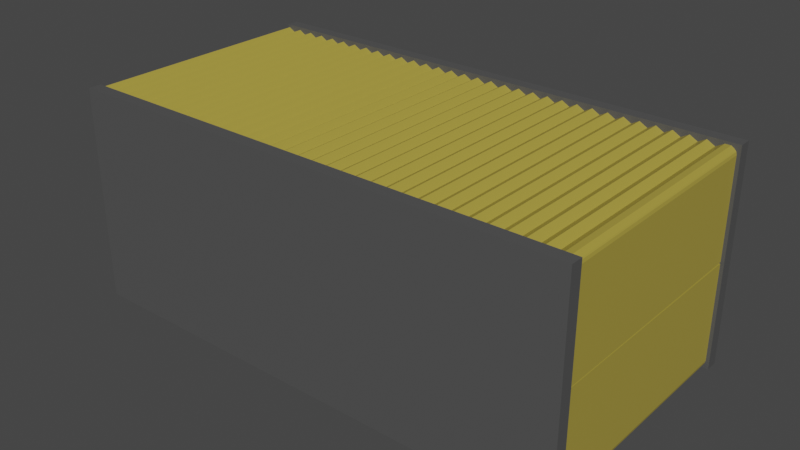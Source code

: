 # Source: ShippingContainerYellow.blend  (saved by Blender 2.92.15; exported with 4.5.12 LTS)
import bpy
from mathutils import Matrix  # noqa: F401  (used for matrix-valued properties, if any)

bpy.ops.wm.read_factory_settings(use_empty=True)
scene = bpy.context.scene
scene.name = 'Scene'

# ---- collections
col_collection = bpy.data.collections.new('Collection'); scene.collection.children.link(col_collection)

# ---- materials (node trees are filled in below, after node groups)
mat_material = bpy.data.materials.new('Material')
mat_material.alpha_threshold = 0.0
mat_material.use_transparent_shadow = False
mat_material.line_color = (0.0, 0.0, 0.0, 1.0)
mat_material_001 = bpy.data.materials.new('Material.001')
mat_material_001.use_transparent_shadow = False

# ---- material node trees
mat_material.use_nodes = True; mat_material.node_tree.nodes.clear()
_N = mat_material.node_tree.nodes; _L = mat_material.node_tree.links
n0 = _N.new('ShaderNodeOutputMaterial'); n0.name = 'Material Output'; n0.location = (300, 300)
n1 = _N.new('ShaderNodeBsdfPrincipled'); n1.name = 'Principled BSDF'; n1.location = (10, 300)
n1.distribution = 'GGX'
n1.subsurface_method = 'BURLEY'
n1.inputs[0].default_value = (0.4109, 0.3239, 0.05193, 1.0)
n1.inputs[2].default_value = 0.4
n1.inputs[3].default_value = 1.45
n1.inputs[27].default_value = (0.0, 0.0, 0.0, 1.0)
n1.inputs[28].default_value = 1.0
_L.new(n1.outputs[0], n0.inputs[0])
n0.is_active_output = True
mat_material_001.use_nodes = True; mat_material_001.node_tree.nodes.clear()
_N = mat_material_001.node_tree.nodes; _L = mat_material_001.node_tree.links
n0 = _N.new('ShaderNodeBsdfPrincipled'); n0.name = 'Principled BSDF'; n0.location = (10, 300)
n0.distribution = 'GGX'
n0.subsurface_method = 'BURLEY'
n0.inputs[0].default_value = (0.08353, 0.08353, 0.08353, 1.0)
n0.inputs[3].default_value = 1.45
n0.inputs[27].default_value = (0.0, 0.0, 0.0, 1.0)
n0.inputs[28].default_value = 1.0
n1 = _N.new('ShaderNodeOutputMaterial'); n1.name = 'Material Output'; n1.location = (300, 300)
_L.new(n0.outputs[0], n1.inputs[0])
n1.is_active_output = True

# ---- world
world_world = bpy.data.worlds.new('World'); scene.world = world_world
world_world.use_nodes = True; world_world.node_tree.nodes.clear()
_N = world_world.node_tree.nodes; _L = world_world.node_tree.links
n0 = _N.new('ShaderNodeOutputWorld'); n0.name = 'World Output'; n0.location = (300, 300)
n1 = _N.new('ShaderNodeBackground'); n1.name = 'Background'; n1.location = (10, 300)
n1.inputs[0].default_value = (0.05088, 0.05088, 0.05088, 1.0)
_L.new(n1.outputs[0], n0.inputs[0])
n0.is_active_output = True
world_world.color = (0.05088, 0.05088, 0.05088)
world_world.use_sun_shadow = False
world_world.sun_shadow_jitter_overblur = 0.0

# ---- meshes
me_cube = bpy.data.meshes.new('Cube')
me_cube.from_pydata([(8.951, 3.537, 0.03305), (-5.049, 3.555, 0.03304), (8.941, -3.463, 0.04641), (-5.059, -3.445, 0.0464), (8.951, 3.548, 6.033), (-5.049, 3.567, 6.033), (8.941, -3.452, 6.046), (-5.058, -3.433, 6.046), (9.005, 3.335, 0.4321), (-4.721, 3.353, 0.432), (8.996, -3.26, 0.4446), (-4.729, -3.241, 0.4446), (9.005, 3.345, 5.635), (-4.721, 3.363, 5.635), (8.996, -3.25, 5.647), (-4.729, -3.231, 5.647), (8.942, -3.403, 6.05), (9.17, -3.403, 6.009), (8.951, 3.514, 6.037), (9.179, 3.514, 5.996), (8.942, -3.409, 3.07), (9.263, -3.409, 3.07), (8.951, 3.509, 3.057), (9.272, 3.508, 3.057), (1.951, 3.546, 0.03305), (1.942, -3.442, 6.046), (1.941, -3.454, 0.04641), (1.951, 3.558, 6.033), (5.441, -3.447, 6.046), (5.451, 3.541, 0.03305), (5.441, -3.458, 0.04641), (5.451, 3.553, 6.033), (7.191, -3.449, 6.046), (7.201, 3.539, 0.03305), (7.191, -3.461, 0.04641), (7.201, 3.551, 6.033), (3.701, 3.544, 0.03305), (3.691, -3.456, 0.04641), (3.701, 3.555, 6.033), (3.691, -3.445, 6.046), (4.566, -3.446, 6.046), (4.576, 3.543, 0.03305), (4.566, -3.457, 0.04641), (4.576, 3.554, 6.033), (6.326, 3.54, 0.03305), (6.316, -3.46, 0.04641), (6.326, 3.552, 6.033), (6.316, -3.448, 6.046), (8.066, -3.451, 6.046), (8.076, 3.538, 0.03305), (8.066, -3.462, 0.04641), (8.076, 3.549, 6.033), (-1.549, 3.551, 0.03304), (-1.559, -3.449, 0.04641), (-1.549, 3.562, 6.033), (-1.558, -3.438, 6.046), (0.1915, -3.44, 6.046), (0.2008, 3.548, 0.03305), (0.1915, -3.452, 0.04641), (0.2008, 3.56, 6.033), (-3.299, 3.553, 0.03304), (-3.309, -3.447, 0.0464), (-3.299, 3.565, 6.033), (-3.308, -3.435, 6.046), (-4.174, 3.554, 0.03304), (-4.184, -3.446, 0.0464), (-4.174, 3.566, 6.033), (-4.183, -3.434, 6.046), (-2.433, -3.437, 6.046), (-2.424, 3.552, 0.03304), (-2.434, -3.448, 0.04641), (-2.424, 3.563, 6.033), (-0.6742, 3.55, 0.03305), (-0.6835, -3.45, 0.04641), (-0.6742, 3.561, 6.033), (-0.6835, -3.439, 6.046), (1.067, -3.441, 6.046), (1.076, 3.547, 0.03305), (1.066, -3.453, 0.04641), (1.076, 3.559, 6.033), (2.826, 3.545, 0.03305), (2.816, -3.455, 0.04641), (2.826, 3.556, 6.033), (2.816, -3.444, 6.046), (7.638, 3.539, 0.03305), (7.629, -3.461, 0.04641), (7.638, 3.55, 6.033), (7.629, -3.45, 6.046), (8.504, -3.451, 6.046), (8.513, 3.537, 0.03305), (8.504, -3.463, 0.04641), (8.513, 3.549, 6.033), (8.723, -3.452, 5.924), (8.732, 3.537, 0.1394), (8.723, -3.463, 0.1527), (8.732, 3.548, 5.911), (8.295, 3.538, 0.1394), (8.285, -3.462, 0.1527), (8.295, 3.549, 5.911), (8.285, -3.451, 5.924), (7.848, -3.45, 5.924), (7.857, 3.538, 0.1394), (7.848, -3.461, 0.1527), (7.857, 3.55, 5.911), (7.42, 3.539, 0.1394), (7.41, -3.461, 0.1527), (7.42, 3.55, 5.911), (7.41, -3.45, 5.924), (6.754, -3.449, 6.046), (6.763, 3.54, 0.03305), (6.754, -3.46, 0.04641), (6.763, 3.551, 6.033), (6.973, -3.449, 5.924), (6.982, 3.54, 0.1394), (6.973, -3.46, 0.1527), (6.982, 3.551, 5.911), (6.545, 3.54, 0.1394), (6.535, -3.46, 0.1527), (6.545, 3.551, 5.911), (6.535, -3.449, 5.924), (5.888, 3.541, 0.03305), (5.879, -3.459, 0.04641), (5.888, 3.552, 6.033), (5.879, -3.448, 6.046), (6.098, -3.448, 5.924), (6.107, 3.541, 0.1394), (6.098, -3.459, 0.1527), (6.107, 3.552, 5.911), (5.67, 3.541, 0.1394), (5.66, -3.459, 0.1527), (5.67, 3.552, 5.911), (5.66, -3.448, 5.924), (4.138, 3.543, 0.03305), (4.129, -3.457, 0.04641), (4.138, 3.555, 6.033), (4.129, -3.445, 6.046), (4.348, -3.446, 5.924), (4.357, 3.543, 0.1394), (4.348, -3.457, 0.1527), (4.357, 3.554, 5.911), (5.004, -3.446, 6.046), (5.013, 3.542, 0.03305), (5.004, -3.458, 0.04641), (5.013, 3.554, 6.033), (5.223, -3.447, 5.924), (5.232, 3.542, 0.1394), (5.223, -3.458, 0.1527), (5.232, 3.553, 5.911), (4.795, 3.543, 0.1394), (4.785, -3.457, 0.1527), (4.795, 3.554, 5.911), (4.785, -3.446, 5.924), (3.92, 3.544, 0.1394), (3.91, -3.456, 0.1527), (3.92, 3.555, 5.911), (3.91, -3.445, 5.924), (3.254, -3.444, 6.046), (3.263, 3.544, 0.03305), (3.254, -3.456, 0.04641), (3.263, 3.556, 6.033), (3.473, -3.445, 5.924), (3.482, 3.544, 0.1394), (3.473, -3.456, 0.1527), (3.482, 3.555, 5.911), (3.045, 3.545, 0.1394), (3.035, -3.455, 0.1527), (3.045, 3.556, 5.911), (3.035, -3.444, 5.924), (2.388, 3.546, 0.03305), (2.379, -3.454, 0.04641), (2.388, 3.557, 6.033), (2.379, -3.443, 6.046), (2.598, -3.443, 5.924), (2.607, 3.545, 0.1394), (2.598, -3.455, 0.1527), (2.607, 3.556, 5.911), (2.17, 3.546, 0.1394), (2.16, -3.454, 0.1527), (2.17, 3.557, 5.911), (2.16, -3.443, 5.924), (1.504, -3.442, 6.046), (1.513, 3.547, 0.03305), (1.504, -3.453, 0.04641), (1.513, 3.558, 6.033), (1.723, -3.442, 5.924), (1.732, 3.547, 0.1394), (1.723, -3.453, 0.1527), (1.732, 3.558, 5.911), (1.295, 3.547, 0.1394), (1.285, -3.453, 0.1527), (1.295, 3.558, 5.911), (1.285, -3.442, 5.924), (0.6383, 3.548, 0.03305), (0.629, -3.452, 0.04641), (0.6383, 3.559, 6.033), (0.629, -3.441, 6.046), (0.8478, -3.441, 5.924), (0.8571, 3.548, 0.1394), (0.8477, -3.452, 0.1527), (0.8571, 3.559, 5.911), (0.4196, 3.548, 0.1394), (0.4102, -3.452, 0.1527), (0.4196, 3.559, 5.911), (0.4103, -3.441, 5.924), (-0.246, -3.439, 6.046), (-0.2367, 3.549, 0.03305), (-0.246, -3.451, 0.04641), (-0.2367, 3.561, 6.033), (-0.4554, 3.55, 0.1394), (-0.4648, -3.45, 0.1527), (-0.4554, 3.561, 5.911), (-0.4647, -3.439, 5.924), (-0.02725, -3.44, 5.924), (-0.01795, 3.549, 0.1394), (-0.02726, -3.451, 0.1527), (-0.01794, 3.56, 5.911), (-1.112, 3.55, 0.03305), (-1.121, -3.45, 0.04641), (-1.112, 3.562, 6.033), (-1.121, -3.438, 6.046), (-0.9022, -3.439, 5.924), (-0.8929, 3.55, 0.1394), (-0.9023, -3.45, 0.1527), (-0.8929, 3.561, 5.911), (-1.33, 3.551, 0.1394), (-1.34, -3.449, 0.1527), (-1.33, 3.562, 5.911), (-1.34, -3.438, 5.924), (-1.996, -3.437, 6.046), (-1.987, 3.551, 0.03304), (-1.996, -3.449, 0.04641), (-1.987, 3.563, 6.033), (-1.777, -3.438, 5.924), (-1.768, 3.551, 0.1394), (-1.777, -3.449, 0.1527), (-1.768, 3.562, 5.911), (-2.205, 3.552, 0.1394), (-2.215, -3.448, 0.1527), (-2.205, 3.563, 5.911), (-2.215, -3.437, 5.924), (-2.862, 3.553, 0.03304), (-2.871, -3.447, 0.04641), (-2.862, 3.564, 6.033), (-2.871, -3.436, 6.046), (-2.652, -3.437, 5.924), (-2.643, 3.552, 0.1394), (-2.652, -3.448, 0.1527), (-2.643, 3.563, 5.911), (-3.08, 3.553, 0.1394), (-3.09, -3.447, 0.1527), (-3.08, 3.564, 5.911), (-3.09, -3.436, 5.924), (-3.746, -3.435, 6.046), (-3.737, 3.554, 0.03304), (-3.746, -3.446, 0.0464), (-3.737, 3.565, 6.033), (-3.527, -3.435, 5.924), (-3.518, 3.554, 0.1394), (-3.527, -3.446, 0.1527), (-3.518, 3.565, 5.911), (-3.955, 3.554, 0.1394), (-3.965, -3.446, 0.1527), (-3.955, 3.565, 5.911), (-3.965, -3.435, 5.924), (-4.612, 3.555, 0.03304), (-4.621, -3.445, 0.0464), (-4.612, 3.566, 6.033), (-4.621, -3.434, 6.046), (-4.402, -3.434, 5.924), (-4.393, 3.555, 0.1394), (-4.402, -3.445, 0.1527), (-4.393, 3.566, 5.911), (-4.83, 3.555, 0.1394), (-4.84, -3.445, 0.1527), (-4.83, 3.566, 5.911), (-4.84, -3.434, 5.924), (8.951, 3.512, 4.547), (9.272, 3.511, 4.547), (8.942, -3.406, 4.56), (9.263, -3.406, 4.56), (9.102, -3.403, 6.05), (9.111, 3.514, 6.037), (9.111, 3.509, 3.057), (9.102, -3.409, 3.07), (9.102, -3.406, 4.56), (9.111, 3.511, 4.547), (8.951, 3.513, 5.292), (9.263, -3.404, 5.852), (9.272, 3.514, 5.839), (8.942, -3.404, 5.305), (9.111, 3.513, 5.292), (9.102, -3.405, 5.305), (8.951, 3.514, 5.664), (9.244, -3.404, 5.931), (9.102, -3.404, 5.677), (9.253, 3.514, 5.918), (8.942, -3.404, 5.677), (9.111, 3.514, 5.664), (8.951, 3.514, 5.85), (9.223, -3.404, 5.961), (9.102, -3.404, 5.864), (9.232, 3.514, 5.947), (8.942, -3.403, 5.864), (9.111, 3.514, 5.85), (8.941, -3.457, 0.06779), (8.951, 3.494, 0.02705), (9.179, 3.494, 0.06804), (8.942, -3.423, 0.06397), (9.17, -3.423, 0.105), (8.951, 3.51, 3.007), (9.272, 3.51, 3.007), (8.942, -3.407, 3.044), (9.263, -3.408, 3.044), (8.942, -3.415, 1.554), (9.263, -3.415, 1.554), (8.951, 3.502, 1.517), (9.272, 3.502, 1.517), (9.111, 3.494, 0.02705), (9.102, -3.423, 0.06397), (9.102, -3.407, 3.044), (9.111, 3.51, 3.007), (9.111, 3.502, 1.517), (9.102, -3.415, 1.554), (8.942, -3.419, 0.809), (9.272, 3.495, 0.2248), (9.263, -3.422, 0.2617), (8.951, 3.498, 0.7721), (9.102, -3.419, 0.809), (9.111, 3.498, 0.7721), (8.942, -3.421, 0.4365), (9.253, 3.495, 0.1456), (9.111, 3.496, 0.3996), (9.244, -3.423, 0.1825), (8.951, 3.496, 0.3996), (9.102, -3.421, 0.4365), (8.942, -3.422, 0.2502), (9.232, 3.495, 0.1164), (9.111, 3.495, 0.2133), (9.223, -3.423, 0.1534), (8.951, 3.495, 0.2133), (9.102, -3.422, 0.2502), (9.367, -3.373, -0.002297), (9.366, -3.73, -0.001616), (-5.106, -3.357, -0.002328), (-5.107, -3.713, -0.001648), (9.367, -3.364, 6.112), (9.366, -3.72, 6.113), (-5.106, -3.347, 6.112), (-5.107, -3.704, 6.113), (9.367, 3.838, -0.002297), (9.366, 3.481, -0.001616), (-5.106, 3.854, -0.002328), (-5.107, 3.498, -0.001648), (9.367, 3.847, 6.112), (9.366, 3.49, 6.113), (-5.106, 3.863, 6.112), (-5.107, 3.507, 6.113)], [], [(0, 4, 6, 2), (94, 2, 6, 92), (92, 6, 4, 95), (5, 1, 3, 7), (93, 0, 2, 94), (95, 4, 0, 93), (11, 10, 14, 15), (15, 14, 12, 13), (13, 9, 11, 15), (9, 8, 10, 11), (13, 12, 8, 9), (280, 17, 19, 281), (285, 277, 23, 282), (282, 23, 21, 283), (300, 299, 17, 280), (276, 22, 20, 278), (301, 19, 17, 299), (187, 27, 24, 185), (185, 24, 26, 186), (184, 25, 27, 187), (186, 26, 25, 184), (147, 31, 29, 145), (145, 29, 30, 146), (144, 28, 31, 147), (146, 30, 28, 144), (115, 35, 33, 113), (113, 33, 34, 114), (112, 32, 35, 115), (114, 34, 32, 112), (162, 37, 39, 160), (160, 39, 38, 163), (161, 36, 37, 162), (163, 38, 36, 161), (138, 42, 40, 136), (136, 40, 43, 139), (137, 41, 42, 138), (139, 43, 41, 137), (126, 45, 47, 124), (124, 47, 46, 127), (125, 44, 45, 126), (127, 46, 44, 125), (103, 51, 49, 101), (101, 49, 50, 102), (100, 48, 51, 103), (102, 50, 48, 100), (234, 53, 55, 232), (232, 55, 54, 235), (233, 52, 53, 234), (235, 54, 52, 233), (214, 58, 56, 212), (212, 56, 59, 215), (213, 57, 58, 214), (215, 59, 57, 213), (259, 62, 60, 257), (257, 60, 61, 258), (256, 63, 62, 259), (258, 61, 63, 256), (270, 65, 67, 268), (268, 67, 66, 271), (269, 64, 65, 270), (271, 66, 64, 269), (247, 71, 69, 245), (245, 69, 70, 246), (244, 68, 71, 247), (246, 70, 68, 244), (223, 74, 72, 221), (221, 72, 73, 222), (220, 75, 74, 223), (222, 73, 75, 220), (198, 78, 76, 196), (196, 76, 79, 199), (197, 77, 78, 198), (199, 79, 77, 197), (175, 82, 80, 173), (173, 80, 81, 174), (172, 83, 82, 175), (174, 81, 83, 172), (105, 85, 87, 107), (107, 87, 86, 106), (104, 84, 85, 105), (106, 86, 84, 104), (98, 91, 89, 96), (96, 89, 90, 97), (99, 88, 91, 98), (97, 90, 88, 99), (91, 95, 93, 89), (89, 93, 94, 90), (88, 92, 95, 91), (90, 94, 92, 88), (50, 97, 99, 48), (48, 99, 98, 51), (49, 96, 97, 50), (51, 98, 96, 49), (85, 102, 100, 87), (87, 100, 103, 86), (84, 101, 102, 85), (86, 103, 101, 84), (35, 106, 104, 33), (33, 104, 105, 34), (32, 107, 106, 35), (34, 105, 107, 32), (117, 110, 108, 119), (119, 108, 111, 118), (116, 109, 110, 117), (118, 111, 109, 116), (110, 114, 112, 108), (108, 112, 115, 111), (109, 113, 114, 110), (111, 115, 113, 109), (46, 118, 116, 44), (44, 116, 117, 45), (47, 119, 118, 46), (45, 117, 119, 47), (130, 122, 120, 128), (128, 120, 121, 129), (131, 123, 122, 130), (129, 121, 123, 131), (122, 127, 125, 120), (120, 125, 126, 121), (123, 124, 127, 122), (121, 126, 124, 123), (30, 129, 131, 28), (28, 131, 130, 31), (29, 128, 129, 30), (31, 130, 128, 29), (154, 134, 132, 152), (152, 132, 133, 153), (155, 135, 134, 154), (153, 133, 135, 155), (134, 139, 137, 132), (132, 137, 138, 133), (135, 136, 139, 134), (133, 138, 136, 135), (149, 142, 140, 151), (151, 140, 143, 150), (148, 141, 142, 149), (150, 143, 141, 148), (142, 146, 144, 140), (140, 144, 147, 143), (141, 145, 146, 142), (143, 147, 145, 141), (43, 150, 148, 41), (41, 148, 149, 42), (40, 151, 150, 43), (42, 149, 151, 40), (37, 153, 155, 39), (39, 155, 154, 38), (36, 152, 153, 37), (38, 154, 152, 36), (166, 159, 157, 164), (164, 157, 158, 165), (167, 156, 159, 166), (165, 158, 156, 167), (159, 163, 161, 157), (157, 161, 162, 158), (156, 160, 163, 159), (158, 162, 160, 156), (81, 165, 167, 83), (83, 167, 166, 82), (80, 164, 165, 81), (82, 166, 164, 80), (177, 169, 171, 179), (179, 171, 170, 178), (176, 168, 169, 177), (178, 170, 168, 176), (169, 174, 172, 171), (171, 172, 175, 170), (168, 173, 174, 169), (170, 175, 173, 168), (27, 178, 176, 24), (24, 176, 177, 26), (25, 179, 178, 27), (26, 177, 179, 25), (189, 182, 180, 191), (191, 180, 183, 190), (188, 181, 182, 189), (190, 183, 181, 188), (182, 186, 184, 180), (180, 184, 187, 183), (181, 185, 186, 182), (183, 187, 185, 181), (79, 190, 188, 77), (77, 188, 189, 78), (76, 191, 190, 79), (78, 189, 191, 76), (202, 194, 192, 200), (200, 192, 193, 201), (203, 195, 194, 202), (201, 193, 195, 203), (194, 199, 197, 192), (192, 197, 198, 193), (195, 196, 199, 194), (193, 198, 196, 195), (58, 201, 203, 56), (56, 203, 202, 59), (57, 200, 201, 58), (59, 202, 200, 57), (210, 207, 205, 208), (208, 205, 206, 209), (211, 204, 207, 210), (209, 206, 204, 211), (73, 209, 211, 75), (75, 211, 210, 74), (72, 208, 209, 73), (74, 210, 208, 72), (207, 215, 213, 205), (205, 213, 214, 206), (204, 212, 215, 207), (206, 214, 212, 204), (225, 217, 219, 227), (227, 219, 218, 226), (224, 216, 217, 225), (226, 218, 216, 224), (217, 222, 220, 219), (219, 220, 223, 218), (216, 221, 222, 217), (218, 223, 221, 216), (54, 226, 224, 52), (52, 224, 225, 53), (55, 227, 226, 54), (53, 225, 227, 55), (238, 231, 229, 236), (236, 229, 230, 237), (239, 228, 231, 238), (237, 230, 228, 239), (231, 235, 233, 229), (229, 233, 234, 230), (228, 232, 235, 231), (230, 234, 232, 228), (70, 237, 239, 68), (68, 239, 238, 71), (69, 236, 237, 70), (71, 238, 236, 69), (249, 241, 243, 251), (251, 243, 242, 250), (248, 240, 241, 249), (250, 242, 240, 248), (241, 246, 244, 243), (243, 244, 247, 242), (240, 245, 246, 241), (242, 247, 245, 240), (62, 250, 248, 60), (60, 248, 249, 61), (63, 251, 250, 62), (61, 249, 251, 63), (261, 254, 252, 263), (263, 252, 255, 262), (260, 253, 254, 261), (262, 255, 253, 260), (254, 258, 256, 252), (252, 256, 259, 255), (253, 257, 258, 254), (255, 259, 257, 253), (66, 262, 260, 64), (64, 260, 261, 65), (67, 263, 262, 66), (65, 261, 263, 67), (274, 266, 264, 272), (272, 264, 265, 273), (275, 267, 266, 274), (273, 265, 267, 275), (266, 271, 269, 264), (264, 269, 270, 265), (267, 268, 271, 266), (265, 270, 268, 267), (3, 273, 275, 7), (7, 275, 274, 5), (1, 272, 273, 3), (5, 274, 272, 1), (23, 277, 279, 21), (286, 276, 278, 289), (283, 21, 279, 284), (290, 288, 277, 285), (286, 290, 285, 276), (20, 283, 284, 278), (302, 300, 280, 16), (22, 282, 283, 20), (276, 285, 282, 22), (16, 280, 281, 18), (278, 284, 291, 289), (292, 297, 290, 286), (297, 295, 288, 290), (292, 286, 289, 296), (277, 288, 287, 279), (284, 279, 287, 291), (298, 292, 296, 302), (303, 301, 295, 297), (298, 303, 297, 292), (289, 291, 294, 296), (288, 295, 293, 287), (291, 287, 293, 294), (18, 281, 303, 298), (281, 19, 301, 303), (18, 298, 302, 16), (296, 294, 300, 302), (295, 301, 299, 293), (294, 293, 299, 300), (317, 306, 308, 318), (322, 314, 312, 319), (319, 312, 310, 320), (337, 336, 306, 317), (313, 311, 309, 315), (338, 308, 306, 336), (312, 314, 316, 310), (323, 313, 315, 326), (320, 310, 316, 321), (327, 325, 314, 322), (323, 327, 322, 313), (309, 320, 321, 315), (339, 337, 317, 305), (311, 319, 320, 309), (313, 322, 319, 311), (305, 317, 318, 307), (315, 321, 328, 326), (329, 334, 327, 323), (334, 332, 325, 327), (329, 323, 326, 333), (314, 325, 324, 316), (321, 316, 324, 328), (335, 329, 333, 339), (340, 338, 332, 334), (335, 340, 334, 329), (326, 328, 331, 333), (325, 332, 330, 324), (328, 324, 330, 331), (307, 318, 340, 335), (318, 308, 338, 340), (307, 335, 339, 305), (333, 331, 337, 339), (332, 338, 336, 330), (331, 330, 336, 337), (341, 342, 344, 343), (343, 344, 348, 347), (347, 348, 346, 345), (345, 346, 342, 341), (343, 347, 345, 341), (348, 344, 342, 346), (349, 350, 352, 351), (351, 352, 356, 355), (355, 356, 354, 353), (353, 354, 350, 349), (351, 355, 353, 349), (356, 352, 350, 354)])
me_cube.polygons.foreach_set('material_index', [0, 0, 0, 0, 0, 0, 0, 0, 0, 0, 0, 0, 0, 0, 0, 0, 0, 0, 0, 0, 0, 0, 0, 0, 0, 0, 0, 0, 0, 0, 0, 0, 0, 0, 0, 0, 0, 0, 0, 0, 0, 0, 0, 0, 0, 0, 0, 0, 0, 0, 0, 0, 0, 0, 0, 0, 0, 0, 0, 0, 0, 0, 0, 0, 0, 0, 0, 0, 0, 0, 0, 0, 0, 0, 0, 0, 0, 0, 0, 0, 0, 0, 0, 0, 0, 0, 0, 0, 0, 0, 0, 0, 0, 0, 0, 0, 0, 0, 0, 0, 0, 0, 0, 0, 0, 0, 0, 0, 0, 0, 0, 0, 0, 0, 0, 0, 0, 0, 0, 0, 0, 0, 0, 0, 0, 0, 0, 0, 0, 0, 0, 0, 0, 0, 0, 0, 0, 0, 0, 0, 0, 0, 0, 0, 0, 0, 0, 0, 0, 0, 0, 0, 0, 0, 0, 0, 0, 0, 0, 0, 0, 0, 0, 0, 0, 0, 0, 0, 0, 0, 0, 0, 0, 0, 0, 0, 0, 0, 0, 0, 0, 0, 0, 0, 0, 0, 0, 0, 0, 0, 0, 0, 0, 0, 0, 0, 0, 0, 0, 0, 0, 0, 0, 0, 0, 0, 0, 0, 0, 0, 0, 0, 0, 0, 0, 0, 0, 0, 0, 0, 0, 0, 0, 0, 0, 0, 0, 0, 0, 0, 0, 0, 0, 0, 0, 0, 0, 0, 0, 0, 0, 0, 0, 0, 0, 0, 0, 0, 0, 0, 0, 0, 0, 0, 0, 0, 0, 0, 0, 0, 0, 0, 0, 0, 0, 0, 0, 0, 0, 0, 0, 0, 0, 0, 0, 0, 0, 0, 0, 0, 0, 0, 0, 0, 0, 0, 0, 0, 0, 0, 0, 0, 0, 0, 0, 0, 0, 0, 0, 0, 0, 0, 0, 0, 0, 0, 0, 0, 0, 0, 0, 0, 0, 0, 0, 0, 0, 0, 0, 0, 0, 0, 0, 0, 0, 0, 0, 0, 0, 0, 0, 1, 1, 1, 1, 1, 1, 1, 1, 1, 1, 1, 1])
_uv = me_cube.uv_layers.new(name='UVMap')
_uv.uv.foreach_set('vector', [0.625, 0.5, 0.875, 0.5, 0.875, 0.75, 0.625, 0.75, 0.6211, 0.75, 0.625, 0.75, 0.625, 1.0, 0.6211, 1.0, 0.6211, 0.0, 0.625, 0.0, 0.625, 0.25, 0.6211, 0.25, 0.125, 0.5, 0.375, 0.5, 0.375, 0.75, 0.125, 0.75, 0.6211, 0.5, 0.625, 0.5, 0.625, 0.75, 0.6211, 0.75, 0.6211, 0.25, 0.625, 0.25, 0.625, 0.5, 0.6211, 0.5, 0.375, 0.75, 0.625, 0.75, 0.625, 1.0, 0.375, 1.0, 0.375, 0.0, 0.625, 0.0, 0.625, 0.25, 0.375, 0.25, 0.125, 0.5, 0.375, 0.5, 0.375, 0.75, 0.125, 0.75, 0.375, 0.5, 0.625, 0.5, 0.625, 0.75, 0.375, 0.75, 0.375, 0.25, 0.625, 0.25, 0.625, 0.5, 0.375, 0.5, 0.5, 0.0, 0.625, 0.0, 0.625, 0.25, 0.5, 0.25, 0.5, 0.375, 0.625, 0.375, 0.625, 0.5, 0.5, 0.5, 0.5, 0.5, 0.625, 0.5, 0.625, 0.75, 0.5, 0.75, 0.5, 0.9844, 0.625, 0.9844, 0.625, 1.0, 0.5, 1.0, 0.25, 0.5, 0.375, 0.5, 0.375, 0.75, 0.25, 0.75, 0.8594, 0.5, 0.875, 0.5, 0.875, 0.75, 0.8594, 0.75, 0.4961, 0.25, 0.5, 0.25, 0.5, 0.5, 0.4961, 0.5, 0.4961, 0.5, 0.5, 0.5, 0.5, 0.75, 0.4961, 0.75, 0.4961, 0.0, 0.5, 0.0, 0.5, 0.25, 0.4961, 0.25, 0.4961, 0.75, 0.5, 0.75, 0.5, 1.0, 0.4961, 1.0, 0.5586, 0.25, 0.5625, 0.25, 0.5625, 0.5, 0.5586, 0.5, 0.5586, 0.5, 0.5625, 0.5, 0.5625, 0.75, 0.5586, 0.75, 0.5586, 0.0, 0.5625, 0.0, 0.5625, 0.25, 0.5586, 0.25, 0.5586, 0.75, 0.5625, 0.75, 0.5625, 1.0, 0.5586, 1.0, 0.5898, 0.25, 0.5938, 0.25, 0.5938, 0.5, 0.5898, 0.5, 0.5898, 0.5, 0.5938, 0.5, 0.5938, 0.75, 0.5898, 0.75, 0.5898, 0.0, 0.5938, 0.0, 0.5938, 0.25, 0.5898, 0.25, 0.5898, 0.75, 0.5938, 0.75, 0.5938, 1.0, 0.5898, 1.0, 0.5273, 0.75, 0.5312, 0.75, 0.5312, 1.0, 0.5273, 1.0, 0.5273, 0.0, 0.5312, 0.0, 0.5312, 0.25, 0.5273, 0.25, 0.5273, 0.5, 0.5312, 0.5, 0.5312, 0.75, 0.5273, 0.75, 0.5273, 0.25, 0.5312, 0.25, 0.5312, 0.5, 0.5273, 0.5, 0.543, 0.75, 0.5469, 0.75, 0.5469, 1.0, 0.543, 1.0, 0.543, 0.0, 0.5469, 0.0, 0.5469, 0.25, 0.543, 0.25, 0.543, 0.5, 0.5469, 0.5, 0.5469, 0.75, 0.543, 0.75, 0.543, 0.25, 0.5469, 0.25, 0.5469, 0.5, 0.543, 0.5, 0.5742, 0.75, 0.5781, 0.75, 0.5781, 1.0, 0.5742, 1.0, 0.5742, 0.0, 0.5781, 0.0, 0.5781, 0.25, 0.5742, 0.25, 0.5742, 0.5, 0.5781, 0.5, 0.5781, 0.75, 0.5742, 0.75, 0.5742, 0.25, 0.5781, 0.25, 0.5781, 0.5, 0.5742, 0.5, 0.6055, 0.25, 0.6094, 0.25, 0.6094, 0.5, 0.6055, 0.5, 0.6055, 0.5, 0.6094, 0.5, 0.6094, 0.75, 0.6055, 0.75, 0.6055, 0.0, 0.6094, 0.0, 0.6094, 0.25, 0.6055, 0.25, 0.6055, 0.75, 0.6094, 0.75, 0.6094, 1.0, 0.6055, 1.0, 0.4336, 0.75, 0.4375, 0.75, 0.4375, 1.0, 0.4336, 1.0, 0.4336, 0.0, 0.4375, 0.0, 0.4375, 0.25, 0.4336, 0.25, 0.4336, 0.5, 0.4375, 0.5, 0.4375, 0.75, 0.4336, 0.75, 0.4336, 0.25, 0.4375, 0.25, 0.4375, 0.5, 0.4336, 0.5, 0.4648, 0.75, 0.4688, 0.75, 0.4688, 1.0, 0.4648, 1.0, 0.4648, 0.0, 0.4688, 0.0, 0.4688, 0.25, 0.4648, 0.25, 0.4648, 0.5, 0.4688, 0.5, 0.4688, 0.75, 0.4648, 0.75, 0.4648, 0.25, 0.4688, 0.25, 0.4688, 0.5, 0.4648, 0.5, 0.4023, 0.25, 0.4062, 0.25, 0.4062, 0.5, 0.4023, 0.5, 0.4023, 0.5, 0.4062, 0.5, 0.4062, 0.75, 0.4023, 0.75, 0.4023, 0.0, 0.4062, 0.0, 0.4062, 0.25, 0.4023, 0.25, 0.4023, 0.75, 0.4062, 0.75, 0.4062, 1.0, 0.4023, 1.0, 0.3867, 0.75, 0.3906, 0.75, 0.3906, 1.0, 0.3867, 1.0, 0.3867, 0.0, 0.3906, 0.0, 0.3906, 0.25, 0.3867, 0.25, 0.3867, 0.5, 0.3906, 0.5, 0.3906, 0.75, 0.3867, 0.75, 0.3867, 0.25, 0.3906, 0.25, 0.3906, 0.5, 0.3867, 0.5, 0.418, 0.25, 0.4219, 0.25, 0.4219, 0.5, 0.418, 0.5, 0.418, 0.5, 0.4219, 0.5, 0.4219, 0.75, 0.418, 0.75, 0.418, 0.0, 0.4219, 0.0, 0.4219, 0.25, 0.418, 0.25, 0.418, 0.75, 0.4219, 0.75, 0.4219, 1.0, 0.418, 1.0, 0.4492, 0.25, 0.4531, 0.25, 0.4531, 0.5, 0.4492, 0.5, 0.4492, 0.5, 0.4531, 0.5, 0.4531, 0.75, 0.4492, 0.75, 0.4492, 0.0, 0.4531, 0.0, 0.4531, 0.25, 0.4492, 0.25, 0.4492, 0.75, 0.4531, 0.75, 0.4531, 1.0, 0.4492, 1.0, 0.4805, 0.75, 0.4844, 0.75, 0.4844, 1.0, 0.4805, 1.0, 0.4805, 0.0, 0.4844, 0.0, 0.4844, 0.25, 0.4805, 0.25, 0.4805, 0.5, 0.4844, 0.5, 0.4844, 0.75, 0.4805, 0.75, 0.4805, 0.25, 0.4844, 0.25, 0.4844, 0.5, 0.4805, 0.5, 0.5117, 0.25, 0.5156, 0.25, 0.5156, 0.5, 0.5117, 0.5, 0.5117, 0.5, 0.5156, 0.5, 0.5156, 0.75, 0.5117, 0.75, 0.5117, 0.0, 0.5156, 0.0, 0.5156, 0.25, 0.5117, 0.25, 0.5117, 0.75, 0.5156, 0.75, 0.5156, 1.0, 0.5117, 1.0, 0.5977, 0.75, 0.6016, 0.75, 0.6016, 1.0, 0.5977, 1.0, 0.5977, 0.0, 0.6016, 0.0, 0.6016, 0.25, 0.5977, 0.25, 0.5977, 0.5, 0.6016, 0.5, 0.6016, 0.75, 0.5977, 0.75, 0.5977, 0.25, 0.6016, 0.25, 0.6016, 0.5, 0.5977, 0.5, 0.6133, 0.25, 0.6172, 0.25, 0.6172, 0.5, 0.6133, 0.5, 0.6133, 0.5, 0.6172, 0.5, 0.6172, 0.75, 0.6133, 0.75, 0.6133, 0.0, 0.6172, 0.0, 0.6172, 0.25, 0.6133, 0.25, 0.6133, 0.75, 0.6172, 0.75, 0.6172, 1.0, 0.6133, 1.0, 0.6172, 0.25, 0.6211, 0.25, 0.6211, 0.5, 0.6172, 0.5, 0.6172, 0.5, 0.6211, 0.5, 0.6211, 0.75, 0.6172, 0.75, 0.6172, 0.0, 0.6211, 0.0, 0.6211, 0.25, 0.6172, 0.25, 0.6172, 0.75, 0.6211, 0.75, 0.6211, 1.0, 0.6172, 1.0, 0.6094, 0.75, 0.6133, 0.75, 0.6133, 1.0, 0.6094, 1.0, 0.6094, 0.0, 0.6133, 0.0, 0.6133, 0.25, 0.6094, 0.25, 0.6094, 0.5, 0.6133, 0.5, 0.6133, 0.75, 0.6094, 0.75, 0.6094, 0.25, 0.6133, 0.25, 0.6133, 0.5, 0.6094, 0.5, 0.6016, 0.75, 0.6055, 0.75, 0.6055, 1.0, 0.6016, 1.0, 0.6016, 0.0, 0.6055, 0.0, 0.6055, 0.25, 0.6016, 0.25, 0.6016, 0.5, 0.6055, 0.5, 0.6055, 0.75, 0.6016, 0.75, 0.6016, 0.25, 0.6055, 0.25, 0.6055, 0.5, 0.6016, 0.5, 0.5938, 0.25, 0.5977, 0.25, 0.5977, 0.5, 0.5938, 0.5, 0.5938, 0.5, 0.5977, 0.5, 0.5977, 0.75, 0.5938, 0.75, 0.5938, 0.0, 0.5977, 0.0, 0.5977, 0.25, 0.5938, 0.25, 0.5938, 0.75, 0.5977, 0.75, 0.5977, 1.0, 0.5938, 1.0, 0.582, 0.75, 0.5859, 0.75, 0.5859, 1.0, 0.582, 1.0, 0.582, 0.0, 0.5859, 0.0, 0.5859, 0.25, 0.582, 0.25, 0.582, 0.5, 0.5859, 0.5, 0.5859, 0.75, 0.582, 0.75, 0.582, 0.25, 0.5859, 0.25, 0.5859, 0.5, 0.582, 0.5, 0.5859, 0.75, 0.5898, 0.75, 0.5898, 1.0, 0.5859, 1.0, 0.5859, 0.0, 0.5898, 0.0, 0.5898, 0.25, 0.5859, 0.25, 0.5859, 0.5, 0.5898, 0.5, 0.5898, 0.75, 0.5859, 0.75, 0.5859, 0.25, 0.5898, 0.25, 0.5898, 0.5, 0.5859, 0.5, 0.5781, 0.25, 0.582, 0.25, 0.582, 0.5, 0.5781, 0.5, 0.5781, 0.5, 0.582, 0.5, 0.582, 0.75, 0.5781, 0.75, 0.5781, 0.0, 0.582, 0.0, 0.582, 0.25, 0.5781, 0.25, 0.5781, 0.75, 0.582, 0.75, 0.582, 1.0, 0.5781, 1.0, 0.5664, 0.25, 0.5703, 0.25, 0.5703, 0.5, 0.5664, 0.5, 0.5664, 0.5, 0.5703, 0.5, 0.5703, 0.75, 0.5664, 0.75, 0.5664, 0.0, 0.5703, 0.0, 0.5703, 0.25, 0.5664, 0.25, 0.5664, 0.75, 0.5703, 0.75, 0.5703, 1.0, 0.5664, 1.0, 0.5703, 0.25, 0.5742, 0.25, 0.5742, 0.5, 0.5703, 0.5, 0.5703, 0.5, 0.5742, 0.5, 0.5742, 0.75, 0.5703, 0.75, 0.5703, 0.0, 0.5742, 0.0, 0.5742, 0.25, 0.5703, 0.25, 0.5703, 0.75, 0.5742, 0.75, 0.5742, 1.0, 0.5703, 1.0, 0.5625, 0.75, 0.5664, 0.75, 0.5664, 1.0, 0.5625, 1.0, 0.5625, 0.0, 0.5664, 0.0, 0.5664, 0.25, 0.5625, 0.25, 0.5625, 0.5, 0.5664, 0.5, 0.5664, 0.75, 0.5625, 0.75, 0.5625, 0.25, 0.5664, 0.25, 0.5664, 0.5, 0.5625, 0.5, 0.5352, 0.25, 0.5391, 0.25, 0.5391, 0.5, 0.5352, 0.5, 0.5352, 0.5, 0.5391, 0.5, 0.5391, 0.75, 0.5352, 0.75, 0.5352, 0.0, 0.5391, 0.0, 0.5391, 0.25, 0.5352, 0.25, 0.5352, 0.75, 0.5391, 0.75, 0.5391, 1.0, 0.5352, 1.0, 0.5391, 0.25, 0.543, 0.25, 0.543, 0.5, 0.5391, 0.5, 0.5391, 0.5, 0.543, 0.5, 0.543, 0.75, 0.5391, 0.75, 0.5391, 0.0, 0.543, 0.0, 0.543, 0.25, 0.5391, 0.25, 0.5391, 0.75, 0.543, 0.75, 0.543, 1.0, 0.5391, 1.0, 0.5508, 0.75, 0.5547, 0.75, 0.5547, 1.0, 0.5508, 1.0, 0.5508, 0.0, 0.5547, 0.0, 0.5547, 0.25, 0.5508, 0.25, 0.5508, 0.5, 0.5547, 0.5, 0.5547, 0.75, 0.5508, 0.75, 0.5508, 0.25, 0.5547, 0.25, 0.5547, 0.5, 0.5508, 0.5, 0.5547, 0.75, 0.5586, 0.75, 0.5586, 1.0, 0.5547, 1.0, 0.5547, 0.0, 0.5586, 0.0, 0.5586, 0.25, 0.5547, 0.25, 0.5547, 0.5, 0.5586, 0.5, 0.5586, 0.75, 0.5547, 0.75, 0.5547, 0.25, 0.5586, 0.25, 0.5586, 0.5, 0.5547, 0.5, 0.5469, 0.25, 0.5508, 0.25, 0.5508, 0.5, 0.5469, 0.5, 0.5469, 0.5, 0.5508, 0.5, 0.5508, 0.75, 0.5469, 0.75, 0.5469, 0.0, 0.5508, 0.0, 0.5508, 0.25, 0.5469, 0.25, 0.5469, 0.75, 0.5508, 0.75, 0.5508, 1.0, 0.5469, 1.0, 0.5312, 0.75, 0.5352, 0.75, 0.5352, 1.0, 0.5312, 1.0, 0.5312, 0.0, 0.5352, 0.0, 0.5352, 0.25, 0.5312, 0.25, 0.5312, 0.5, 0.5352, 0.5, 0.5352, 0.75, 0.5312, 0.75, 0.5312, 0.25, 0.5352, 0.25, 0.5352, 0.5, 0.5312, 0.5, 0.5195, 0.25, 0.5234, 0.25, 0.5234, 0.5, 0.5195, 0.5, 0.5195, 0.5, 0.5234, 0.5, 0.5234, 0.75, 0.5195, 0.75, 0.5195, 0.0, 0.5234, 0.0, 0.5234, 0.25, 0.5195, 0.25, 0.5195, 0.75, 0.5234, 0.75, 0.5234, 1.0, 0.5195, 1.0, 0.5234, 0.25, 0.5273, 0.25, 0.5273, 0.5, 0.5234, 0.5, 0.5234, 0.5, 0.5273, 0.5, 0.5273, 0.75, 0.5234, 0.75, 0.5234, 0.0, 0.5273, 0.0, 0.5273, 0.25, 0.5234, 0.25, 0.5234, 0.75, 0.5273, 0.75, 0.5273, 1.0, 0.5234, 1.0, 0.5156, 0.75, 0.5195, 0.75, 0.5195, 1.0, 0.5156, 1.0, 0.5156, 0.0, 0.5195, 0.0, 0.5195, 0.25, 0.5156, 0.25, 0.5156, 0.5, 0.5195, 0.5, 0.5195, 0.75, 0.5156, 0.75, 0.5156, 0.25, 0.5195, 0.25, 0.5195, 0.5, 0.5156, 0.5, 0.5039, 0.75, 0.5078, 0.75, 0.5078, 1.0, 0.5039, 1.0, 0.5039, 0.0, 0.5078, 0.0, 0.5078, 0.25, 0.5039, 0.25, 0.5039, 0.5, 0.5078, 0.5, 0.5078, 0.75, 0.5039, 0.75, 0.5039, 0.25, 0.5078, 0.25, 0.5078, 0.5, 0.5039, 0.5, 0.5078, 0.75, 0.5117, 0.75, 0.5117, 1.0, 0.5078, 1.0, 0.5078, 0.0, 0.5117, 0.0, 0.5117, 0.25, 0.5078, 0.25, 0.5078, 0.5, 0.5117, 0.5, 0.5117, 0.75, 0.5078, 0.75, 0.5078, 0.25, 0.5117, 0.25, 0.5117, 0.5, 0.5078, 0.5, 0.5, 0.25, 0.5039, 0.25, 0.5039, 0.5, 0.5, 0.5, 0.5, 0.5, 0.5039, 0.5, 0.5039, 0.75, 0.5, 0.75, 0.5, 0.0, 0.5039, 0.0, 0.5039, 0.25, 0.5, 0.25, 0.5, 0.75, 0.5039, 0.75, 0.5039, 1.0, 0.5, 1.0, 0.4883, 0.75, 0.4922, 0.75, 0.4922, 1.0, 0.4883, 1.0, 0.4883, 0.0, 0.4922, 0.0, 0.4922, 0.25, 0.4883, 0.25, 0.4883, 0.5, 0.4922, 0.5, 0.4922, 0.75, 0.4883, 0.75, 0.4883, 0.25, 0.4922, 0.25, 0.4922, 0.5, 0.4883, 0.5, 0.4922, 0.75, 0.4961, 0.75, 0.4961, 1.0, 0.4922, 1.0, 0.4922, 0.0, 0.4961, 0.0, 0.4961, 0.25, 0.4922, 0.25, 0.4922, 0.5, 0.4961, 0.5, 0.4961, 0.75, 0.4922, 0.75, 0.4922, 0.25, 0.4961, 0.25, 0.4961, 0.5, 0.4922, 0.5, 0.4844, 0.25, 0.4883, 0.25, 0.4883, 0.5, 0.4844, 0.5, 0.4844, 0.5, 0.4883, 0.5, 0.4883, 0.75, 0.4844, 0.75, 0.4844, 0.0, 0.4883, 0.0, 0.4883, 0.25, 0.4844, 0.25, 0.4844, 0.75, 0.4883, 0.75, 0.4883, 1.0, 0.4844, 1.0, 0.4727, 0.25, 0.4766, 0.25, 0.4766, 0.5, 0.4727, 0.5, 0.4727, 0.5, 0.4766, 0.5, 0.4766, 0.75, 0.4727, 0.75, 0.4727, 0.0, 0.4766, 0.0, 0.4766, 0.25, 0.4727, 0.25, 0.4727, 0.75, 0.4766, 0.75, 0.4766, 1.0, 0.4727, 1.0, 0.4766, 0.25, 0.4805, 0.25, 0.4805, 0.5, 0.4766, 0.5, 0.4766, 0.5, 0.4805, 0.5, 0.4805, 0.75, 0.4766, 0.75, 0.4766, 0.0, 0.4805, 0.0, 0.4805, 0.25, 0.4766, 0.25, 0.4766, 0.75, 0.4805, 0.75, 0.4805, 1.0, 0.4766, 1.0, 0.4688, 0.75, 0.4727, 0.75, 0.4727, 1.0, 0.4688, 1.0, 0.4688, 0.0, 0.4727, 0.0, 0.4727, 0.25, 0.4688, 0.25, 0.4688, 0.5, 0.4727, 0.5, 0.4727, 0.75, 0.4688, 0.75, 0.4688, 0.25, 0.4727, 0.25, 0.4727, 0.5, 0.4688, 0.5, 0.457, 0.25, 0.4609, 0.25, 0.4609, 0.5, 0.457, 0.5, 0.457, 0.5, 0.4609, 0.5, 0.4609, 0.75, 0.457, 0.75, 0.457, 0.0, 0.4609, 0.0, 0.4609, 0.25, 0.457, 0.25, 0.457, 0.75, 0.4609, 0.75, 0.4609, 1.0, 0.457, 1.0, 0.4531, 0.75, 0.457, 0.75, 0.457, 1.0, 0.4531, 1.0, 0.4531, 0.0, 0.457, 0.0, 0.457, 0.25, 0.4531, 0.25, 0.4531, 0.5, 0.457, 0.5, 0.457, 0.75, 0.4531, 0.75, 0.4531, 0.25, 0.457, 0.25, 0.457, 0.5, 0.4531, 0.5, 0.4609, 0.25, 0.4648, 0.25, 0.4648, 0.5, 0.4609, 0.5, 0.4609, 0.5, 0.4648, 0.5, 0.4648, 0.75, 0.4609, 0.75, 0.4609, 0.0, 0.4648, 0.0, 0.4648, 0.25, 0.4609, 0.25, 0.4609, 0.75, 0.4648, 0.75, 0.4648, 1.0, 0.4609, 1.0, 0.4414, 0.75, 0.4453, 0.75, 0.4453, 1.0, 0.4414, 1.0, 0.4414, 0.0, 0.4453, 0.0, 0.4453, 0.25, 0.4414, 0.25, 0.4414, 0.5, 0.4453, 0.5, 0.4453, 0.75, 0.4414, 0.75, 0.4414, 0.25, 0.4453, 0.25, 0.4453, 0.5, 0.4414, 0.5, 0.4453, 0.75, 0.4492, 0.75, 0.4492, 1.0, 0.4453, 1.0, 0.4453, 0.0, 0.4492, 0.0, 0.4492, 0.25, 0.4453, 0.25, 0.4453, 0.5, 0.4492, 0.5, 0.4492, 0.75, 0.4453, 0.75, 0.4453, 0.25, 0.4492, 0.25, 0.4492, 0.5, 0.4453, 0.5, 0.4375, 0.25, 0.4414, 0.25, 0.4414, 0.5, 0.4375, 0.5, 0.4375, 0.5, 0.4414, 0.5, 0.4414, 0.75, 0.4375, 0.75, 0.4375, 0.0, 0.4414, 0.0, 0.4414, 0.25, 0.4375, 0.25, 0.4375, 0.75, 0.4414, 0.75, 0.4414, 1.0, 0.4375, 1.0, 0.4258, 0.25, 0.4297, 0.25, 0.4297, 0.5, 0.4258, 0.5, 0.4258, 0.5, 0.4297, 0.5, 0.4297, 0.75, 0.4258, 0.75, 0.4258, 0.0, 0.4297, 0.0, 0.4297, 0.25, 0.4258, 0.25, 0.4258, 0.75, 0.4297, 0.75, 0.4297, 1.0, 0.4258, 1.0, 0.4297, 0.25, 0.4336, 0.25, 0.4336, 0.5, 0.4297, 0.5, 0.4297, 0.5, 0.4336, 0.5, 0.4336, 0.75, 0.4297, 0.75, 0.4297, 0.0, 0.4336, 0.0, 0.4336, 0.25, 0.4297, 0.25, 0.4297, 0.75, 0.4336, 0.75, 0.4336, 1.0, 0.4297, 1.0, 0.4219, 0.75, 0.4258, 0.75, 0.4258, 1.0, 0.4219, 1.0, 0.4219, 0.0, 0.4258, 0.0, 0.4258, 0.25, 0.4219, 0.25, 0.4219, 0.5, 0.4258, 0.5, 0.4258, 0.75, 0.4219, 0.75, 0.4219, 0.25, 0.4258, 0.25, 0.4258, 0.5, 0.4219, 0.5, 0.4102, 0.75, 0.4141, 0.75, 0.4141, 1.0, 0.4102, 1.0, 0.4102, 0.0, 0.4141, 0.0, 0.4141, 0.25, 0.4102, 0.25, 0.4102, 0.5, 0.4141, 0.5, 0.4141, 0.75, 0.4102, 0.75, 0.4102, 0.25, 0.4141, 0.25, 0.4141, 0.5, 0.4102, 0.5, 0.4141, 0.75, 0.418, 0.75, 0.418, 1.0, 0.4141, 1.0, 0.4141, 0.0, 0.418, 0.0, 0.418, 0.25, 0.4141, 0.25, 0.4141, 0.5, 0.418, 0.5, 0.418, 0.75, 0.4141, 0.75, 0.4141, 0.25, 0.418, 0.25, 0.418, 0.5, 0.4141, 0.5, 0.4062, 0.25, 0.4102, 0.25, 0.4102, 0.5, 0.4062, 0.5, 0.4062, 0.5, 0.4102, 0.5, 0.4102, 0.75, 0.4062, 0.75, 0.4062, 0.0, 0.4102, 0.0, 0.4102, 0.25, 0.4062, 0.25, 0.4062, 0.75, 0.4102, 0.75, 0.4102, 1.0, 0.4062, 1.0, 0.3945, 0.75, 0.3984, 0.75, 0.3984, 1.0, 0.3945, 1.0, 0.3945, 0.0, 0.3984, 0.0, 0.3984, 0.25, 0.3945, 0.25, 0.3945, 0.5, 0.3984, 0.5, 0.3984, 0.75, 0.3945, 0.75, 0.3945, 0.25, 0.3984, 0.25, 0.3984, 0.5, 0.3945, 0.5, 0.3984, 0.75, 0.4023, 0.75, 0.4023, 1.0, 0.3984, 1.0, 0.3984, 0.0, 0.4023, 0.0, 0.4023, 0.25, 0.3984, 0.25, 0.3984, 0.5, 0.4023, 0.5, 0.4023, 0.75, 0.3984, 0.75, 0.3984, 0.25, 0.4023, 0.25, 0.4023, 0.5, 0.3984, 0.5, 0.3906, 0.25, 0.3945, 0.25, 0.3945, 0.5, 0.3906, 0.5, 0.3906, 0.5, 0.3945, 0.5, 0.3945, 0.75, 0.3906, 0.75, 0.3906, 0.0, 0.3945, 0.0, 0.3945, 0.25, 0.3906, 0.25, 0.3906, 0.75, 0.3945, 0.75, 0.3945, 1.0, 0.3906, 1.0, 0.3789, 0.25, 0.3828, 0.25, 0.3828, 0.5, 0.3789, 0.5, 0.3789, 0.5, 0.3828, 0.5, 0.3828, 0.75, 0.3789, 0.75, 0.3789, 0.0, 0.3828, 0.0, 0.3828, 0.25, 0.3789, 0.25, 0.3789, 0.75, 0.3828, 0.75, 0.3828, 1.0, 0.3789, 1.0, 0.3828, 0.25, 0.3867, 0.25, 0.3867, 0.5, 0.3828, 0.5, 0.3828, 0.5, 0.3867, 0.5, 0.3867, 0.75, 0.3828, 0.75, 0.3828, 0.0, 0.3867, 0.0, 0.3867, 0.25, 0.3828, 0.25, 0.3828, 0.75, 0.3867, 0.75, 0.3867, 1.0, 0.3828, 1.0, 0.375, 0.75, 0.3789, 0.75, 0.3789, 1.0, 0.375, 1.0, 0.375, 0.0, 0.3789, 0.0, 0.3789, 0.25, 0.375, 0.25, 0.375, 0.5, 0.3789, 0.5, 0.3789, 0.75, 0.375, 0.75, 0.375, 0.25, 0.3789, 0.25, 0.3789, 0.5, 0.375, 0.5, 0.625, 0.5, 0.75, 0.5, 0.75, 0.75, 0.625, 0.75, 0.1875, 0.5, 0.25, 0.5, 0.25, 0.75, 0.1875, 0.75, 0.5, 0.75, 0.625, 0.75, 0.625, 0.875, 0.5, 0.875, 0.5, 0.3125, 0.625, 0.3125, 0.625, 0.375, 0.5, 0.375, 0.375, 0.3125, 0.5, 0.3125, 0.5, 0.375, 0.375, 0.375, 0.375, 0.75, 0.5, 0.75, 0.5, 0.875, 0.375, 0.875, 0.375, 0.9844, 0.5, 0.9844, 0.5, 1.0, 0.375, 1.0, 0.375, 0.5, 0.5, 0.5, 0.5, 0.75, 0.375, 0.75, 0.375, 0.375, 0.5, 0.375, 0.5, 0.5, 0.375, 0.5, 0.375, 0.0, 0.5, 0.0, 0.5, 0.25, 0.375, 0.25, 0.375, 0.875, 0.5, 0.875, 0.5, 0.9375, 0.375, 0.9375, 0.375, 0.2812, 0.5, 0.2812, 0.5, 0.3125, 0.375, 0.3125, 0.5, 0.2812, 0.625, 0.2812, 0.625, 0.3125, 0.5, 0.3125, 0.1562, 0.5, 0.1875, 0.5, 0.1875, 0.75, 0.1562, 0.75, 0.75, 0.5, 0.8125, 0.5, 0.8125, 0.75, 0.75, 0.75, 0.5, 0.875, 0.625, 0.875, 0.625, 0.9375, 0.5, 0.9375, 0.1406, 0.5, 0.1562, 0.5, 0.1562, 0.75, 0.1406, 0.75, 0.5, 0.2656, 0.625, 0.2656, 0.625, 0.2812, 0.5, 0.2812, 0.375, 0.2656, 0.5, 0.2656, 0.5, 0.2812, 0.375, 0.2812, 0.375, 0.9375, 0.5, 0.9375, 0.5, 0.9688, 0.375, 0.9688, 0.8125, 0.5, 0.8438, 0.5, 0.8438, 0.75, 0.8125, 0.75, 0.5, 0.9375, 0.625, 0.9375, 0.625, 0.9688, 0.5, 0.9688, 0.375, 0.25, 0.5, 0.25, 0.5, 0.2656, 0.375, 0.2656, 0.5, 0.25, 0.625, 0.25, 0.625, 0.2656, 0.5, 0.2656, 0.125, 0.5, 0.1406, 0.5, 0.1406, 0.75, 0.125, 0.75, 0.375, 0.9688, 0.5, 0.9688, 0.5, 0.9844, 0.375, 0.9844, 0.8438, 0.5, 0.8594, 0.5, 0.8594, 0.75, 0.8438, 0.75, 0.5, 0.9688, 0.625, 0.9688, 0.625, 0.9844, 0.5, 0.9844, 0.5, 0.0, 0.625, 0.0, 0.625, 0.25, 0.5, 0.25, 0.5, 0.375, 0.625, 0.375, 0.625, 0.5, 0.5, 0.5, 0.5, 0.5, 0.625, 0.5, 0.625, 0.75, 0.5, 0.75, 0.5, 0.9844, 0.625, 0.9844, 0.625, 1.0, 0.5, 1.0, 0.25, 0.5, 0.375, 0.5, 0.375, 0.75, 0.25, 0.75, 0.8594, 0.5, 0.875, 0.5, 0.875, 0.75, 0.8594, 0.75, 0.625, 0.5, 0.75, 0.5, 0.75, 0.75, 0.625, 0.75, 0.1875, 0.5, 0.25, 0.5, 0.25, 0.75, 0.1875, 0.75, 0.5, 0.75, 0.625, 0.75, 0.625, 0.875, 0.5, 0.875, 0.5, 0.3125, 0.625, 0.3125, 0.625, 0.375, 0.5, 0.375, 0.375, 0.3125, 0.5, 0.3125, 0.5, 0.375, 0.375, 0.375, 0.375, 0.75, 0.5, 0.75, 0.5, 0.875, 0.375, 0.875, 0.375, 0.9844, 0.5, 0.9844, 0.5, 1.0, 0.375, 1.0, 0.375, 0.5, 0.5, 0.5, 0.5, 0.75, 0.375, 0.75, 0.375, 0.375, 0.5, 0.375, 0.5, 0.5, 0.375, 0.5, 0.375, 0.0, 0.5, 0.0, 0.5, 0.25, 0.375, 0.25, 0.375, 0.875, 0.5, 0.875, 0.5, 0.9375, 0.375, 0.9375, 0.375, 0.2812, 0.5, 0.2812, 0.5, 0.3125, 0.375, 0.3125, 0.5, 0.2812, 0.625, 0.2812, 0.625, 0.3125, 0.5, 0.3125, 0.1562, 0.5, 0.1875, 0.5, 0.1875, 0.75, 0.1562, 0.75, 0.75, 0.5, 0.8125, 0.5, 0.8125, 0.75, 0.75, 0.75, 0.5, 0.875, 0.625, 0.875, 0.625, 0.9375, 0.5, 0.9375, 0.1406, 0.5, 0.1562, 0.5, 0.1562, 0.75, 0.1406, 0.75, 0.5, 0.2656, 0.625, 0.2656, 0.625, 0.2812, 0.5, 0.2812, 0.375, 0.2656, 0.5, 0.2656, 0.5, 0.2812, 0.375, 0.2812, 0.375, 0.9375, 0.5, 0.9375, 0.5, 0.9688, 0.375, 0.9688, 0.8125, 0.5, 0.8438, 0.5, 0.8438, 0.75, 0.8125, 0.75, 0.5, 0.9375, 0.625, 0.9375, 0.625, 0.9688, 0.5, 0.9688, 0.375, 0.25, 0.5, 0.25, 0.5, 0.2656, 0.375, 0.2656, 0.5, 0.25, 0.625, 0.25, 0.625, 0.2656, 0.5, 0.2656, 0.125, 0.5, 0.1406, 0.5, 0.1406, 0.75, 0.125, 0.75, 0.375, 0.9688, 0.5, 0.9688, 0.5, 0.9844, 0.375, 0.9844, 0.8438, 0.5, 0.8594, 0.5, 0.8594, 0.75, 0.8438, 0.75, 0.5, 0.9688, 0.625, 0.9688, 0.625, 0.9844, 0.5, 0.9844, 0.375, 0.0, 0.625, 0.0, 0.625, 0.25, 0.375, 0.25, 0.375, 0.25, 0.625, 0.25, 0.625, 0.5, 0.375, 0.5, 0.375, 0.5, 0.625, 0.5, 0.625, 0.75, 0.375, 0.75, 0.375, 0.75, 0.625, 0.75, 0.625, 1.0, 0.375, 1.0, 0.125, 0.5, 0.375, 0.5, 0.375, 0.75, 0.125, 0.75, 0.625, 0.5, 0.875, 0.5, 0.875, 0.75, 0.625, 0.75, 0.375, 0.0, 0.625, 0.0, 0.625, 0.25, 0.375, 0.25, 0.375, 0.25, 0.625, 0.25, 0.625, 0.5, 0.375, 0.5, 0.375, 0.5, 0.625, 0.5, 0.625, 0.75, 0.375, 0.75, 0.375, 0.75, 0.625, 0.75, 0.625, 1.0, 0.375, 1.0, 0.125, 0.5, 0.375, 0.5, 0.375, 0.75, 0.125, 0.75, 0.625, 0.5, 0.875, 0.5, 0.875, 0.75, 0.625, 0.75])
me_cube.materials.append(mat_material)
me_cube.materials.append(mat_material_001)
me_cube.use_remesh_preserve_volume = False
me_cube.use_remesh_preserve_attributes = False
me_cube.use_mirror_vertex_groups = False
me_cube.update()

# ---- objects
ob_door = bpy.data.objects.new('Door', me_cube)

# ---- transforms, parenting, visibility, modifiers, constraints
ob_door.location = (0.0, 0.0, 0.0)
ob_door.lock_rotations_4d = False
ob_door.empty_display_type = 'ARROWS'
ob_door.lineart.crease_threshold = 0.0

# ---- collection membership
col_collection.objects.link(ob_door)

# ---- scene / render settings (as saved in the file)
scene.frame_start = 1; scene.frame_end = 250; scene.frame_set(1)
scene.render.engine = 'BLENDER_EEVEE_NEXT'
scene.cycles.use_denoising = False
scene.cycles.samples = 128
scene.cycles.sampling_pattern = 'TABULATED_SOBOL'
scene.cycles.use_adaptive_sampling = False
scene.cycles.use_light_tree = False
scene.view_settings.view_transform = 'Filmic'
bpy.context.view_layer.update()

# ---- added for rendering (the .blend has no active camera and no usable light): camera, sun
cam_auto = bpy.data.cameras.new('AutoCamera')
cam_auto.lens = 50.0
cam_auto.sensor_width = 36.0
cam_auto.clip_end = 1000.0
ob_auto_camera = bpy.data.objects.new('AutoCamera', cam_auto)
scene.collection.objects.link(ob_auto_camera)
ob_auto_camera.location = (18.276, -19.3082, 15.9721)
ob_auto_camera.rotation_euler = (1.09748, -7.21219e-08, 0.694738)
scene.camera = ob_auto_camera
light_auto_sun = bpy.data.lights.new('AutoSun', 'SUN')
light_auto_sun.energy = 3.0
light_auto_sun.angle = 0.0523599
ob_auto_sun = bpy.data.objects.new('AutoSun', light_auto_sun)
scene.collection.objects.link(ob_auto_sun)
ob_auto_sun.rotation_euler = (0.872665, 0.174533, 0.523599)
bpy.context.view_layer.update()
